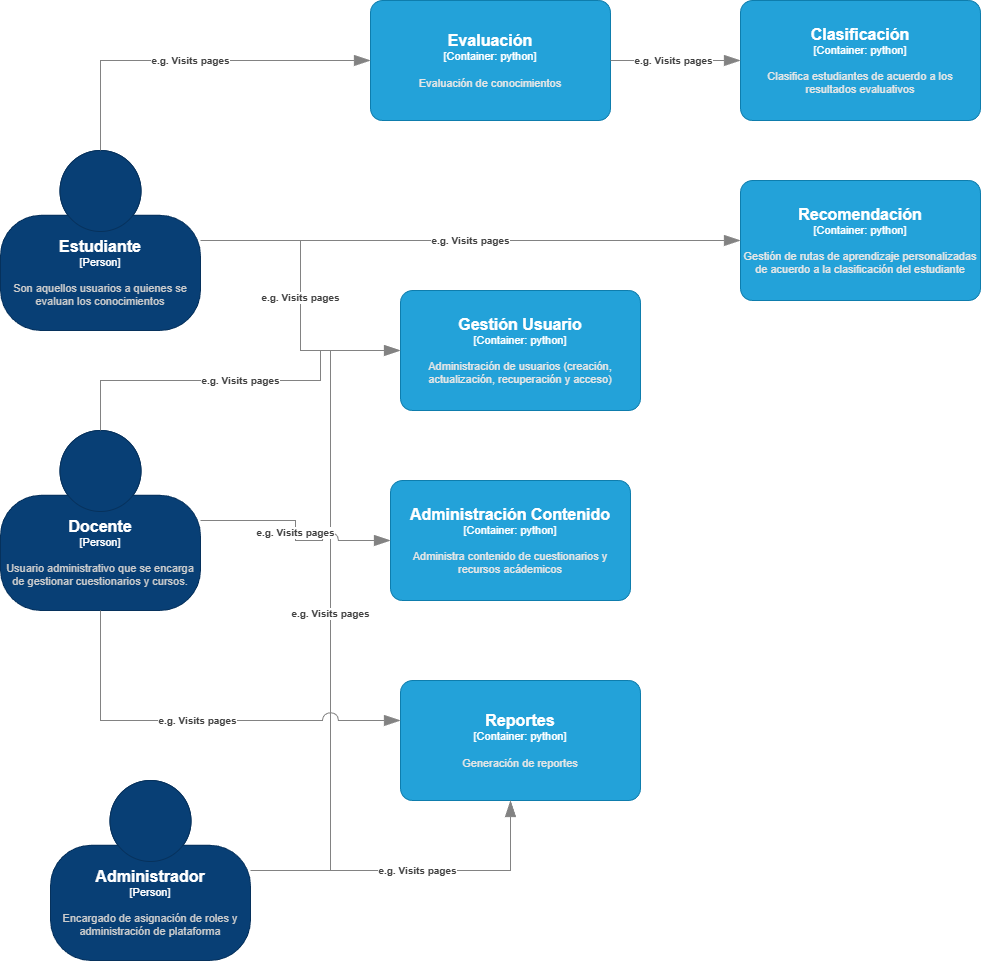

The diagram above was exported from draw.io. Its source (the exported page's mxGraphModel, read from the mxfile embedded in the PNG):
<mxGraphModel dx="2607" dy="1400" grid="1" gridSize="10" guides="1" tooltips="1" connect="1" arrows="1" fold="1" page="0" pageScale="1" pageWidth="850" pageHeight="1100" background="#ffffff" math="0" shadow="0">
  <root>
    <mxCell id="0" />
    <mxCell id="1" parent="0" />
    <object placeholders="1" c4Name="Estudiante" c4Type="Person" c4Description="Son aquellos usuarios a quienes se evaluan los conocimientos" label="&lt;font style=&quot;font-size: 16px&quot;&gt;&lt;b&gt;%c4Name%&lt;/b&gt;&lt;/font&gt;&lt;div&gt;[%c4Type%]&lt;/div&gt;&lt;br&gt;&lt;div&gt;&lt;font style=&quot;font-size: 11px&quot;&gt;&lt;font color=&quot;#cccccc&quot;&gt;%c4Description%&lt;/font&gt;&lt;/div&gt;" id="2">
      <mxCell style="html=1;fontSize=11;dashed=0;whiteSpace=wrap;fillColor=#083F75;strokeColor=#06315C;fontColor=#ffffff;shape=mxgraph.c4.person2;align=center;metaEdit=1;points=[[0.5,0,0],[1,0.5,0],[1,0.75,0],[0.75,1,0],[0.5,1,0],[0.25,1,0],[0,0.75,0],[0,0.5,0]];resizable=0;" vertex="1" parent="1">
        <mxGeometry x="-90" y="-180" width="200" height="180" as="geometry" />
      </mxCell>
    </object>
    <object placeholders="1" c4Name="Docente" c4Type="Person" c4Description="Usuario administrativo que se encarga de gestionar cuestionarios y cursos." label="&lt;font style=&quot;font-size: 16px&quot;&gt;&lt;b&gt;%c4Name%&lt;/b&gt;&lt;/font&gt;&lt;div&gt;[%c4Type%]&lt;/div&gt;&lt;br&gt;&lt;div&gt;&lt;font style=&quot;font-size: 11px&quot;&gt;&lt;font color=&quot;#cccccc&quot;&gt;%c4Description%&lt;/font&gt;&lt;/div&gt;" id="3">
      <mxCell style="html=1;fontSize=11;dashed=0;whiteSpace=wrap;fillColor=#083F75;strokeColor=#06315C;fontColor=#ffffff;shape=mxgraph.c4.person2;align=center;metaEdit=1;points=[[0.5,0,0],[1,0.5,0],[1,0.75,0],[0.75,1,0],[0.5,1,0],[0.25,1,0],[0,0.75,0],[0,0.5,0]];resizable=0;" vertex="1" parent="1">
        <mxGeometry x="-90" y="100" width="200" height="180" as="geometry" />
      </mxCell>
    </object>
    <object placeholders="1" c4Name="Administrador" c4Type="Person" c4Description="Encargado de asignación de roles y administración de plataforma" label="&lt;font style=&quot;font-size: 16px&quot;&gt;&lt;b&gt;%c4Name%&lt;/b&gt;&lt;/font&gt;&lt;div&gt;[%c4Type%]&lt;/div&gt;&lt;br&gt;&lt;div&gt;&lt;font style=&quot;font-size: 11px&quot;&gt;&lt;font color=&quot;#cccccc&quot;&gt;%c4Description%&lt;/font&gt;&lt;/div&gt;" id="4">
      <mxCell style="html=1;fontSize=11;dashed=0;whiteSpace=wrap;fillColor=#083F75;strokeColor=#06315C;fontColor=#ffffff;shape=mxgraph.c4.person2;align=center;metaEdit=1;points=[[0.5,0,0],[1,0.5,0],[1,0.75,0],[0.75,1,0],[0.5,1,0],[0.25,1,0],[0,0.75,0],[0,0.5,0]];resizable=0;" vertex="1" parent="1">
        <mxGeometry x="-40" y="450" width="200" height="180" as="geometry" />
      </mxCell>
    </object>
    <object placeholders="1" c4Name="Gestión Usuario" c4Type="Container" c4Technology="python" c4Description="Administración de usuarios (creación, actualización, recuperación y acceso)" label="&lt;font style=&quot;font-size: 16px&quot;&gt;&lt;b&gt;%c4Name%&lt;/b&gt;&lt;/font&gt;&lt;div&gt;[%c4Type%: %c4Technology%]&lt;/div&gt;&lt;br&gt;&lt;div&gt;&lt;font style=&quot;font-size: 11px&quot;&gt;&lt;font color=&quot;#E6E6E6&quot;&gt;%c4Description%&lt;/font&gt;&lt;/div&gt;" id="5">
      <mxCell style="rounded=1;whiteSpace=wrap;html=1;fontSize=11;labelBackgroundColor=none;fillColor=#23A2D9;fontColor=#ffffff;align=center;arcSize=10;strokeColor=#0E7DAD;metaEdit=1;resizable=0;points=[[0.25,0,0],[0.5,0,0],[0.75,0,0],[1,0.25,0],[1,0.5,0],[1,0.75,0],[0.75,1,0],[0.5,1,0],[0.25,1,0],[0,0.75,0],[0,0.5,0],[0,0.25,0]];" vertex="1" parent="1">
        <mxGeometry x="310" y="-40" width="240" height="120" as="geometry" />
      </mxCell>
    </object>
    <object placeholders="1" c4Name="Administración Contenido" c4Type="Container" c4Technology="python" c4Description="Administra contenido de cuestionarios y recursos acádemicos" label="&lt;font style=&quot;font-size: 16px&quot;&gt;&lt;b&gt;%c4Name%&lt;/b&gt;&lt;/font&gt;&lt;div&gt;[%c4Type%: %c4Technology%]&lt;/div&gt;&lt;br&gt;&lt;div&gt;&lt;font style=&quot;font-size: 11px&quot;&gt;&lt;font color=&quot;#E6E6E6&quot;&gt;%c4Description%&lt;/font&gt;&lt;/div&gt;" id="6">
      <mxCell style="rounded=1;whiteSpace=wrap;html=1;fontSize=11;labelBackgroundColor=none;fillColor=#23A2D9;fontColor=#ffffff;align=center;arcSize=10;strokeColor=#0E7DAD;metaEdit=1;resizable=0;points=[[0.25,0,0],[0.5,0,0],[0.75,0,0],[1,0.25,0],[1,0.5,0],[1,0.75,0],[0.75,1,0],[0.5,1,0],[0.25,1,0],[0,0.75,0],[0,0.5,0],[0,0.25,0]];" vertex="1" parent="1">
        <mxGeometry x="300" y="150" width="240" height="120" as="geometry" />
      </mxCell>
    </object>
    <object placeholders="1" c4Name="Evaluación" c4Type="Container" c4Technology="python" c4Description="Evaluación de conocimientos" label="&lt;font style=&quot;font-size: 16px&quot;&gt;&lt;b&gt;%c4Name%&lt;/b&gt;&lt;/font&gt;&lt;div&gt;[%c4Type%: %c4Technology%]&lt;/div&gt;&lt;br&gt;&lt;div&gt;&lt;font style=&quot;font-size: 11px&quot;&gt;&lt;font color=&quot;#E6E6E6&quot;&gt;%c4Description%&lt;/font&gt;&lt;/div&gt;" id="7">
      <mxCell style="rounded=1;whiteSpace=wrap;html=1;fontSize=11;labelBackgroundColor=none;fillColor=#23A2D9;fontColor=#ffffff;align=center;arcSize=10;strokeColor=#0E7DAD;metaEdit=1;resizable=0;points=[[0.25,0,0],[0.5,0,0],[0.75,0,0],[1,0.25,0],[1,0.5,0],[1,0.75,0],[0.75,1,0],[0.5,1,0],[0.25,1,0],[0,0.75,0],[0,0.5,0],[0,0.25,0]];" vertex="1" parent="1">
        <mxGeometry x="280" y="-330" width="240" height="120" as="geometry" />
      </mxCell>
    </object>
    <object placeholders="1" c4Name="Clasificación" c4Type="Container" c4Technology="python" c4Description="Clasifica estudiantes de acuerdo a los resultados evaluativos" label="&lt;font style=&quot;font-size: 16px&quot;&gt;&lt;b&gt;%c4Name%&lt;/b&gt;&lt;/font&gt;&lt;div&gt;[%c4Type%: %c4Technology%]&lt;/div&gt;&lt;br&gt;&lt;div&gt;&lt;font style=&quot;font-size: 11px&quot;&gt;&lt;font color=&quot;#E6E6E6&quot;&gt;%c4Description%&lt;/font&gt;&lt;/div&gt;" id="8">
      <mxCell style="rounded=1;whiteSpace=wrap;html=1;fontSize=11;labelBackgroundColor=none;fillColor=#23A2D9;fontColor=#ffffff;align=center;arcSize=10;strokeColor=#0E7DAD;metaEdit=1;resizable=0;points=[[0.25,0,0],[0.5,0,0],[0.75,0,0],[1,0.25,0],[1,0.5,0],[1,0.75,0],[0.75,1,0],[0.5,1,0],[0.25,1,0],[0,0.75,0],[0,0.5,0],[0,0.25,0]];" vertex="1" parent="1">
        <mxGeometry x="650" y="-330" width="240" height="120" as="geometry" />
      </mxCell>
    </object>
    <object placeholders="1" c4Name="Recomendación" c4Type="Container" c4Technology="python" c4Description="Gestión de rutas de aprendizaje personalizadas de acuerdo a la clasificación del estudiante" label="&lt;font style=&quot;font-size: 16px&quot;&gt;&lt;b&gt;%c4Name%&lt;/b&gt;&lt;/font&gt;&lt;div&gt;[%c4Type%: %c4Technology%]&lt;/div&gt;&lt;br&gt;&lt;div&gt;&lt;font style=&quot;font-size: 11px&quot;&gt;&lt;font color=&quot;#E6E6E6&quot;&gt;%c4Description%&lt;/font&gt;&lt;/div&gt;" id="9">
      <mxCell style="rounded=1;whiteSpace=wrap;html=1;fontSize=11;labelBackgroundColor=none;fillColor=#23A2D9;fontColor=#ffffff;align=center;arcSize=10;strokeColor=#0E7DAD;metaEdit=1;resizable=0;points=[[0.25,0,0],[0.5,0,0],[0.75,0,0],[1,0.25,0],[1,0.5,0],[1,0.75,0],[0.75,1,0],[0.5,1,0],[0.25,1,0],[0,0.75,0],[0,0.5,0],[0,0.25,0]];" vertex="1" parent="1">
        <mxGeometry x="650" y="-150" width="240" height="120" as="geometry" />
      </mxCell>
    </object>
    <object placeholders="1" c4Name="Reportes" c4Type="Container" c4Technology="python" c4Description="Generación de reportes" label="&lt;font style=&quot;font-size: 16px&quot;&gt;&lt;b&gt;%c4Name%&lt;/b&gt;&lt;/font&gt;&lt;div&gt;[%c4Type%: %c4Technology%]&lt;/div&gt;&lt;br&gt;&lt;div&gt;&lt;font style=&quot;font-size: 11px&quot;&gt;&lt;font color=&quot;#E6E6E6&quot;&gt;%c4Description%&lt;/font&gt;&lt;/div&gt;" id="10">
      <mxCell style="rounded=1;whiteSpace=wrap;html=1;fontSize=11;labelBackgroundColor=none;fillColor=#23A2D9;fontColor=#ffffff;align=center;arcSize=10;strokeColor=#0E7DAD;metaEdit=1;resizable=0;points=[[0.25,0,0],[0.5,0,0],[0.75,0,0],[1,0.25,0],[1,0.5,0],[1,0.75,0],[0.75,1,0],[0.5,1,0],[0.25,1,0],[0,0.75,0],[0,0.5,0],[0,0.25,0]];" vertex="1" parent="1">
        <mxGeometry x="310" y="350" width="240" height="120" as="geometry" />
      </mxCell>
    </object>
    <object placeholders="1" c4Type="Relationship" c4Description="e.g. Visits pages" label="&lt;div style=&quot;text-align: left&quot;&gt;&lt;div style=&quot;text-align: center&quot;&gt;&lt;b&gt;%c4Description%&lt;/b&gt;&lt;/div&gt;" id="11">
      <mxCell style="endArrow=blockThin;html=1;fontSize=10;fontColor=#404040;strokeWidth=1;endFill=1;strokeColor=#828282;elbow=vertical;metaEdit=1;endSize=14;startSize=14;jumpStyle=arc;jumpSize=16;rounded=0;edgeStyle=orthogonalEdgeStyle;" edge="1" parent="1" source="2" target="5">
        <mxGeometry width="240" relative="1" as="geometry">
          <mxPoint x="610" y="240" as="sourcePoint" />
          <mxPoint x="410" y="-90" as="targetPoint" />
        </mxGeometry>
      </mxCell>
    </object>
    <object placeholders="1" c4Type="Relationship" c4Description="e.g. Visits pages" label="&lt;div style=&quot;text-align: left&quot;&gt;&lt;div style=&quot;text-align: center&quot;&gt;&lt;b&gt;%c4Description%&lt;/b&gt;&lt;/div&gt;" id="12">
      <mxCell style="endArrow=blockThin;html=1;fontSize=10;fontColor=#404040;strokeWidth=1;endFill=1;strokeColor=#828282;elbow=vertical;metaEdit=1;endSize=14;startSize=14;jumpStyle=arc;jumpSize=16;rounded=0;edgeStyle=orthogonalEdgeStyle;" edge="1" parent="1" source="3" target="5">
        <mxGeometry width="240" relative="1" as="geometry">
          <mxPoint x="690" y="200" as="sourcePoint" />
          <mxPoint x="930" y="200" as="targetPoint" />
          <Array as="points">
            <mxPoint x="10" y="50" />
            <mxPoint x="230" y="50" />
            <mxPoint x="230" y="20" />
          </Array>
        </mxGeometry>
      </mxCell>
    </object>
    <object placeholders="1" c4Type="Relationship" c4Description="e.g. Visits pages" label="&lt;div style=&quot;text-align: left&quot;&gt;&lt;div style=&quot;text-align: center&quot;&gt;&lt;b&gt;%c4Description%&lt;/b&gt;&lt;/div&gt;" id="13">
      <mxCell style="endArrow=blockThin;html=1;fontSize=10;fontColor=#404040;strokeWidth=1;endFill=1;strokeColor=#828282;elbow=vertical;metaEdit=1;endSize=14;startSize=14;jumpStyle=arc;jumpSize=16;rounded=0;edgeStyle=orthogonalEdgeStyle;" edge="1" parent="1" source="4" target="5">
        <mxGeometry width="240" relative="1" as="geometry">
          <mxPoint x="20" y="110" as="sourcePoint" />
          <mxPoint x="300" y="-80" as="targetPoint" />
          <Array as="points">
            <mxPoint x="240" y="540" />
            <mxPoint x="240" y="20" />
          </Array>
        </mxGeometry>
      </mxCell>
    </object>
    <object placeholders="1" c4Type="Relationship" c4Description="e.g. Visits pages" label="&lt;div style=&quot;text-align: left&quot;&gt;&lt;div style=&quot;text-align: center&quot;&gt;&lt;b&gt;%c4Description%&lt;/b&gt;&lt;/div&gt;" id="14">
      <mxCell style="endArrow=blockThin;html=1;fontSize=10;fontColor=#404040;strokeWidth=1;endFill=1;strokeColor=#828282;elbow=vertical;metaEdit=1;endSize=14;startSize=14;jumpStyle=arc;jumpSize=16;rounded=0;edgeStyle=orthogonalEdgeStyle;" edge="1" parent="1" source="2" target="7">
        <mxGeometry width="240" relative="1" as="geometry">
          <mxPoint x="690" y="200" as="sourcePoint" />
          <mxPoint x="930" y="200" as="targetPoint" />
          <Array as="points">
            <mxPoint x="10" y="-270" />
          </Array>
        </mxGeometry>
      </mxCell>
    </object>
    <object placeholders="1" c4Type="Relationship" c4Description="e.g. Visits pages" label="&lt;div style=&quot;text-align: left&quot;&gt;&lt;div style=&quot;text-align: center&quot;&gt;&lt;b&gt;%c4Description%&lt;/b&gt;&lt;/div&gt;" id="15">
      <mxCell style="endArrow=blockThin;html=1;fontSize=10;fontColor=#404040;strokeWidth=1;endFill=1;strokeColor=#828282;elbow=vertical;metaEdit=1;endSize=14;startSize=14;jumpStyle=arc;jumpSize=16;rounded=0;edgeStyle=orthogonalEdgeStyle;" edge="1" parent="1" source="7" target="8">
        <mxGeometry width="240" relative="1" as="geometry">
          <mxPoint x="690" y="200" as="sourcePoint" />
          <mxPoint x="930" y="200" as="targetPoint" />
        </mxGeometry>
      </mxCell>
    </object>
    <object placeholders="1" c4Type="Relationship" c4Description="e.g. Visits pages" label="&lt;div style=&quot;text-align: left&quot;&gt;&lt;div style=&quot;text-align: center&quot;&gt;&lt;b&gt;%c4Description%&lt;/b&gt;&lt;/div&gt;" id="16">
      <mxCell style="endArrow=blockThin;html=1;fontSize=10;fontColor=#404040;strokeWidth=1;endFill=1;strokeColor=#828282;elbow=vertical;metaEdit=1;endSize=14;startSize=14;jumpStyle=arc;jumpSize=16;rounded=0;edgeStyle=orthogonalEdgeStyle;" edge="1" parent="1" source="2" target="9">
        <mxGeometry width="240" relative="1" as="geometry">
          <mxPoint x="690" y="200" as="sourcePoint" />
          <mxPoint x="790" y="-90" as="targetPoint" />
        </mxGeometry>
      </mxCell>
    </object>
    <object placeholders="1" c4Type="Relationship" c4Description="e.g. Visits pages" label="&lt;div style=&quot;text-align: left&quot;&gt;&lt;div style=&quot;text-align: center&quot;&gt;&lt;b&gt;%c4Description%&lt;/b&gt;&lt;/div&gt;" id="17">
      <mxCell style="endArrow=blockThin;html=1;fontSize=10;fontColor=#404040;strokeWidth=1;endFill=1;strokeColor=#828282;elbow=vertical;metaEdit=1;endSize=14;startSize=14;jumpStyle=arc;jumpSize=16;rounded=0;edgeStyle=orthogonalEdgeStyle;" edge="1" parent="1" source="3" target="6">
        <mxGeometry width="240" relative="1" as="geometry">
          <mxPoint x="690" y="200" as="sourcePoint" />
          <mxPoint x="930" y="200" as="targetPoint" />
        </mxGeometry>
      </mxCell>
    </object>
    <object placeholders="1" c4Type="Relationship" c4Description="e.g. Visits pages" label="&lt;div style=&quot;text-align: left&quot;&gt;&lt;div style=&quot;text-align: center&quot;&gt;&lt;b&gt;%c4Description%&lt;/b&gt;&lt;/div&gt;" id="18">
      <mxCell style="endArrow=blockThin;html=1;fontSize=10;fontColor=#404040;strokeWidth=1;endFill=1;strokeColor=#828282;elbow=vertical;metaEdit=1;endSize=14;startSize=14;jumpStyle=arc;jumpSize=16;rounded=0;edgeStyle=orthogonalEdgeStyle;" edge="1" parent="1" source="3" target="10">
        <mxGeometry width="240" relative="1" as="geometry">
          <mxPoint x="120" y="200" as="sourcePoint" />
          <mxPoint x="310" y="220" as="targetPoint" />
          <Array as="points">
            <mxPoint x="10" y="390" />
          </Array>
        </mxGeometry>
      </mxCell>
    </object>
    <object placeholders="1" c4Type="Relationship" c4Description="e.g. Visits pages" label="&lt;div style=&quot;text-align: left&quot;&gt;&lt;div style=&quot;text-align: center&quot;&gt;&lt;b&gt;%c4Description%&lt;/b&gt;&lt;/div&gt;" id="19">
      <mxCell style="endArrow=blockThin;html=1;fontSize=10;fontColor=#404040;strokeWidth=1;endFill=1;strokeColor=#828282;elbow=vertical;metaEdit=1;endSize=14;startSize=14;jumpStyle=arc;jumpSize=16;rounded=0;edgeStyle=orthogonalEdgeStyle;" edge="1" parent="1" source="4" target="10">
        <mxGeometry width="240" relative="1" as="geometry">
          <mxPoint x="690" y="200" as="sourcePoint" />
          <mxPoint x="930" y="200" as="targetPoint" />
          <Array as="points">
            <mxPoint x="420" y="540" />
          </Array>
        </mxGeometry>
      </mxCell>
    </object>
    <object placeholders="1" c4Type="Relationship" c4Description="e.g. Visits pages" label="&lt;div style=&quot;text-align: left&quot;&gt;&lt;div style=&quot;text-align: center&quot;&gt;&lt;b&gt;%c4Description%&lt;/b&gt;&lt;/div&gt;" id="20">
      <mxCell style="endArrow=blockThin;html=1;fontSize=10;fontColor=#404040;strokeWidth=1;endFill=1;strokeColor=#828282;elbow=vertical;metaEdit=1;endSize=14;startSize=14;jumpStyle=arc;jumpSize=16;rounded=0;edgeStyle=orthogonalEdgeStyle;" edge="1" parent="1" source="3" target="6">
        <mxGeometry width="240" relative="1" as="geometry">
          <mxPoint x="690" y="200" as="sourcePoint" />
          <mxPoint x="930" y="200" as="targetPoint" />
        </mxGeometry>
      </mxCell>
    </object>
  </root>
</mxGraphModel>